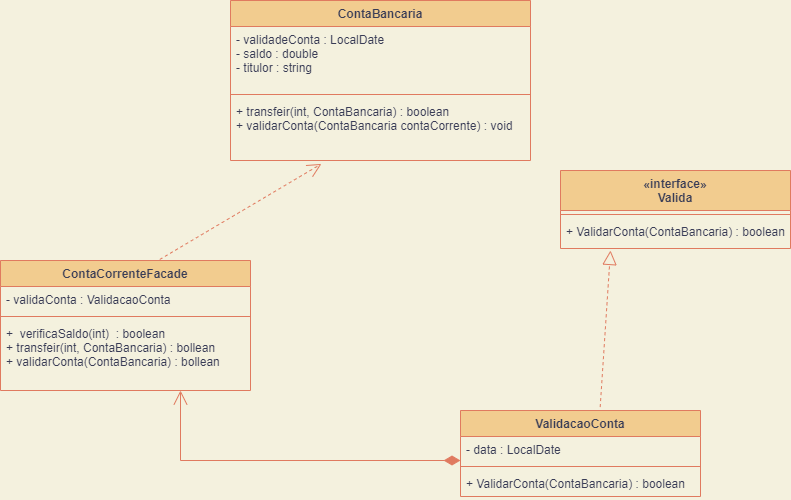

The diagram above was exported from draw.io. Its source (the exported page's mxGraphModel, read from the mxfile embedded in the PNG):
<mxGraphModel dx="1038" dy="539" grid="1" gridSize="10" guides="1" tooltips="1" connect="1" arrows="1" fold="1" page="1" pageScale="1" pageWidth="827" pageHeight="1169" background="#F4F1DE" math="0" shadow="0">
  <root>
    <mxCell id="0" />
    <mxCell id="1" parent="0" />
    <mxCell id="FSaV1uVsIkhwld15I7jL-1" value="ContaBancaria" style="swimlane;fontStyle=1;align=center;verticalAlign=top;childLayout=stackLayout;horizontal=1;startSize=26;horizontalStack=0;resizeParent=1;resizeParentMax=0;resizeLast=0;collapsible=1;marginBottom=0;fillColor=#F2CC8F;strokeColor=#E07A5F;fontColor=#393C56;" vertex="1" parent="1">
      <mxGeometry x="260" y="30" width="300" height="160" as="geometry" />
    </mxCell>
    <mxCell id="FSaV1uVsIkhwld15I7jL-2" value="- validadeConta : LocalDate&#10;- saldo : double&#10;- titulor : string" style="text;strokeColor=none;fillColor=none;align=left;verticalAlign=top;spacingLeft=4;spacingRight=4;overflow=hidden;rotatable=0;points=[[0,0.5],[1,0.5]];portConstraint=eastwest;fontColor=#393C56;" vertex="1" parent="FSaV1uVsIkhwld15I7jL-1">
      <mxGeometry y="26" width="300" height="64" as="geometry" />
    </mxCell>
    <mxCell id="FSaV1uVsIkhwld15I7jL-3" value="" style="line;strokeWidth=1;fillColor=none;align=left;verticalAlign=middle;spacingTop=-1;spacingLeft=3;spacingRight=3;rotatable=0;labelPosition=right;points=[];portConstraint=eastwest;strokeColor=#E07A5F;labelBackgroundColor=#F4F1DE;fontColor=#393C56;" vertex="1" parent="FSaV1uVsIkhwld15I7jL-1">
      <mxGeometry y="90" width="300" height="8" as="geometry" />
    </mxCell>
    <mxCell id="FSaV1uVsIkhwld15I7jL-4" value="+ transfeir(int, ContaBancaria) : boolean&#10;+ validarConta(ContaBancaria contaCorrente) : void" style="text;strokeColor=none;fillColor=none;align=left;verticalAlign=top;spacingLeft=4;spacingRight=4;overflow=hidden;rotatable=0;points=[[0,0.5],[1,0.5]];portConstraint=eastwest;fontColor=#393C56;" vertex="1" parent="FSaV1uVsIkhwld15I7jL-1">
      <mxGeometry y="98" width="300" height="62" as="geometry" />
    </mxCell>
    <mxCell id="FSaV1uVsIkhwld15I7jL-7" value="ContaCorrenteFacade" style="swimlane;fontStyle=1;align=center;verticalAlign=top;childLayout=stackLayout;horizontal=1;startSize=26;horizontalStack=0;resizeParent=1;resizeParentMax=0;resizeLast=0;collapsible=1;marginBottom=0;strokeColor=#E07A5F;fontColor=#393C56;fillColor=#F2CC8F;" vertex="1" parent="1">
      <mxGeometry x="30" y="290" width="250" height="130" as="geometry" />
    </mxCell>
    <mxCell id="FSaV1uVsIkhwld15I7jL-8" value="- validaConta : ValidacaoConta" style="text;strokeColor=none;fillColor=none;align=left;verticalAlign=top;spacingLeft=4;spacingRight=4;overflow=hidden;rotatable=0;points=[[0,0.5],[1,0.5]];portConstraint=eastwest;fontColor=#393C56;" vertex="1" parent="FSaV1uVsIkhwld15I7jL-7">
      <mxGeometry y="26" width="250" height="26" as="geometry" />
    </mxCell>
    <mxCell id="FSaV1uVsIkhwld15I7jL-9" value="" style="line;strokeWidth=1;fillColor=none;align=left;verticalAlign=middle;spacingTop=-1;spacingLeft=3;spacingRight=3;rotatable=0;labelPosition=right;points=[];portConstraint=eastwest;strokeColor=inherit;fontColor=#393C56;" vertex="1" parent="FSaV1uVsIkhwld15I7jL-7">
      <mxGeometry y="52" width="250" height="8" as="geometry" />
    </mxCell>
    <mxCell id="FSaV1uVsIkhwld15I7jL-10" value="+  verificaSaldo(int)  : boolean &#10;+ transfeir(int, ContaBancaria) : bollean&#10;+ validarConta(ContaBancaria) : bollean" style="text;strokeColor=none;fillColor=none;align=left;verticalAlign=top;spacingLeft=4;spacingRight=4;overflow=hidden;rotatable=0;points=[[0,0.5],[1,0.5]];portConstraint=eastwest;fontColor=#393C56;" vertex="1" parent="FSaV1uVsIkhwld15I7jL-7">
      <mxGeometry y="60" width="250" height="70" as="geometry" />
    </mxCell>
    <mxCell id="FSaV1uVsIkhwld15I7jL-11" value="«interface»&#10;Valida" style="swimlane;fontStyle=1;align=center;verticalAlign=top;childLayout=stackLayout;horizontal=1;startSize=40;horizontalStack=0;resizeParent=1;resizeParentMax=0;resizeLast=0;collapsible=1;marginBottom=0;strokeColor=#E07A5F;fontColor=#393C56;fillColor=#F2CC8F;" vertex="1" parent="1">
      <mxGeometry x="590" y="200" width="230" height="78" as="geometry" />
    </mxCell>
    <mxCell id="FSaV1uVsIkhwld15I7jL-13" value="" style="line;strokeWidth=1;fillColor=none;align=left;verticalAlign=middle;spacingTop=-1;spacingLeft=3;spacingRight=3;rotatable=0;labelPosition=right;points=[];portConstraint=eastwest;strokeColor=inherit;fontColor=#393C56;" vertex="1" parent="FSaV1uVsIkhwld15I7jL-11">
      <mxGeometry y="40" width="230" height="8" as="geometry" />
    </mxCell>
    <mxCell id="FSaV1uVsIkhwld15I7jL-14" value="+ ValidarConta(ContaBancaria) : boolean" style="text;strokeColor=none;fillColor=none;align=left;verticalAlign=top;spacingLeft=4;spacingRight=4;overflow=hidden;rotatable=0;points=[[0,0.5],[1,0.5]];portConstraint=eastwest;fontColor=#393C56;" vertex="1" parent="FSaV1uVsIkhwld15I7jL-11">
      <mxGeometry y="48" width="230" height="30" as="geometry" />
    </mxCell>
    <mxCell id="FSaV1uVsIkhwld15I7jL-16" value="ValidacaoConta" style="swimlane;fontStyle=1;align=center;verticalAlign=top;childLayout=stackLayout;horizontal=1;startSize=26;horizontalStack=0;resizeParent=1;resizeParentMax=0;resizeLast=0;collapsible=1;marginBottom=0;strokeColor=#E07A5F;fontColor=#393C56;fillColor=#F2CC8F;" vertex="1" parent="1">
      <mxGeometry x="490" y="440" width="240" height="86" as="geometry" />
    </mxCell>
    <mxCell id="FSaV1uVsIkhwld15I7jL-17" value="- data : LocalDate" style="text;strokeColor=none;fillColor=none;align=left;verticalAlign=top;spacingLeft=4;spacingRight=4;overflow=hidden;rotatable=0;points=[[0,0.5],[1,0.5]];portConstraint=eastwest;fontColor=#393C56;" vertex="1" parent="FSaV1uVsIkhwld15I7jL-16">
      <mxGeometry y="26" width="240" height="26" as="geometry" />
    </mxCell>
    <mxCell id="FSaV1uVsIkhwld15I7jL-18" value="" style="line;strokeWidth=1;fillColor=none;align=left;verticalAlign=middle;spacingTop=-1;spacingLeft=3;spacingRight=3;rotatable=0;labelPosition=right;points=[];portConstraint=eastwest;strokeColor=inherit;fontColor=#393C56;" vertex="1" parent="FSaV1uVsIkhwld15I7jL-16">
      <mxGeometry y="52" width="240" height="8" as="geometry" />
    </mxCell>
    <mxCell id="FSaV1uVsIkhwld15I7jL-19" value="+ ValidarConta(ContaBancaria) : boolean" style="text;strokeColor=none;fillColor=none;align=left;verticalAlign=top;spacingLeft=4;spacingRight=4;overflow=hidden;rotatable=0;points=[[0,0.5],[1,0.5]];portConstraint=eastwest;fontColor=#393C56;" vertex="1" parent="FSaV1uVsIkhwld15I7jL-16">
      <mxGeometry y="60" width="240" height="26" as="geometry" />
    </mxCell>
    <mxCell id="FSaV1uVsIkhwld15I7jL-20" value="" style="endArrow=open;endSize=12;dashed=1;html=1;rounded=0;strokeColor=#E07A5F;fontColor=#393C56;fillColor=#F2CC8F;exitX=0.637;exitY=-0.008;exitDx=0;exitDy=0;exitPerimeter=0;entryX=0.303;entryY=1.055;entryDx=0;entryDy=0;entryPerimeter=0;" edge="1" parent="1" source="FSaV1uVsIkhwld15I7jL-7" target="FSaV1uVsIkhwld15I7jL-4">
      <mxGeometry x="-0.125" y="-10" width="160" relative="1" as="geometry">
        <mxPoint x="210" y="210" as="sourcePoint" />
        <mxPoint x="370" y="210" as="targetPoint" />
        <mxPoint as="offset" />
      </mxGeometry>
    </mxCell>
    <mxCell id="FSaV1uVsIkhwld15I7jL-21" value="" style="endArrow=block;dashed=1;endFill=0;endSize=12;html=1;rounded=0;strokeColor=#E07A5F;fontColor=#393C56;fillColor=#F2CC8F;exitX=0.582;exitY=-0.04;exitDx=0;exitDy=0;exitPerimeter=0;" edge="1" parent="1" source="FSaV1uVsIkhwld15I7jL-16">
      <mxGeometry width="160" relative="1" as="geometry">
        <mxPoint x="460" y="380" as="sourcePoint" />
        <mxPoint x="640" y="280" as="targetPoint" />
      </mxGeometry>
    </mxCell>
    <mxCell id="FSaV1uVsIkhwld15I7jL-22" value="" style="endArrow=open;html=1;endSize=12;startArrow=diamondThin;startSize=14;startFill=1;edgeStyle=orthogonalEdgeStyle;align=left;verticalAlign=bottom;rounded=0;strokeColor=#E07A5F;fontColor=#393C56;fillColor=#F2CC8F;exitX=0;exitY=0.923;exitDx=0;exitDy=0;exitPerimeter=0;entryX=0.72;entryY=1;entryDx=0;entryDy=0;entryPerimeter=0;" edge="1" parent="1" source="FSaV1uVsIkhwld15I7jL-17" target="FSaV1uVsIkhwld15I7jL-10">
      <mxGeometry x="-0.7143" y="40" relative="1" as="geometry">
        <mxPoint x="270" y="460" as="sourcePoint" />
        <mxPoint x="210" y="430" as="targetPoint" />
        <mxPoint as="offset" />
      </mxGeometry>
    </mxCell>
  </root>
</mxGraphModel>